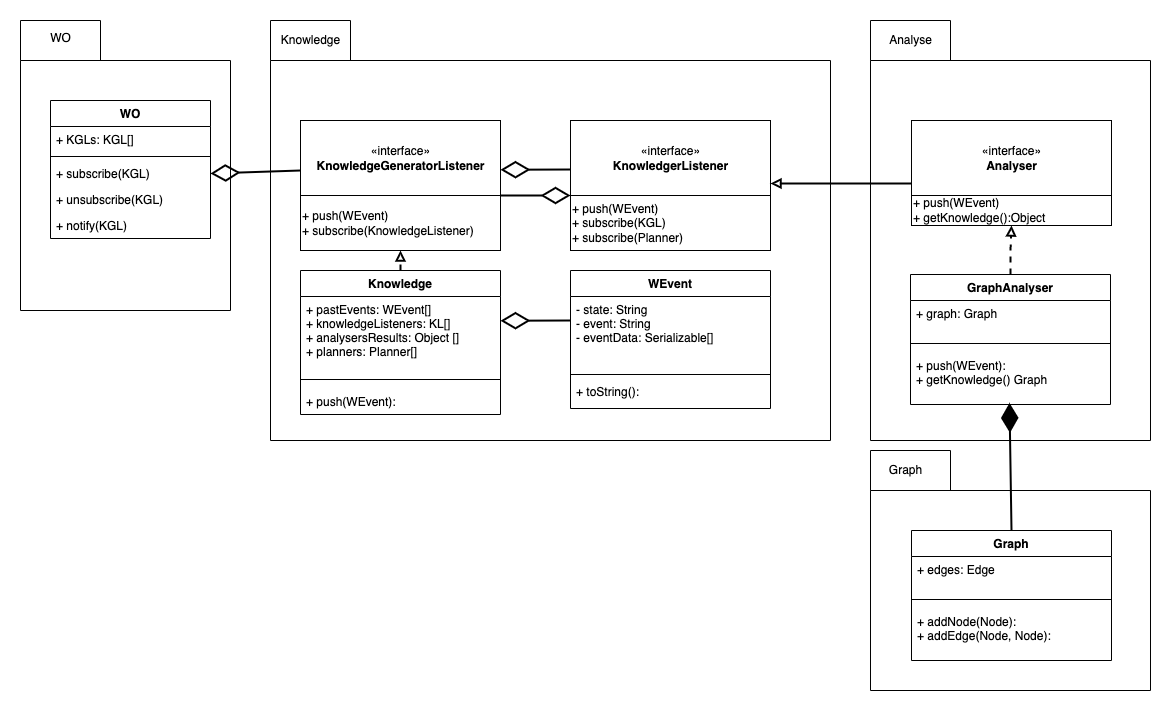

The diagram above was exported from draw.io. Its source (the exported page's mxGraphModel, read from the mxfile embedded in the PNG):
<mxGraphModel dx="1396" dy="937" grid="1" gridSize="10" guides="1" tooltips="1" connect="1" arrows="1" fold="1" page="1" pageScale="1" pageWidth="827" pageHeight="1169" math="0" shadow="0">
  <root>
    <mxCell id="0" />
    <mxCell id="1" parent="0" />
    <mxCell id="Z8oiKw5DuyH3XKK-OH6--63" value="" style="group" parent="1" vertex="1" connectable="0">
      <mxGeometry x="1000" y="550" width="280" height="240" as="geometry" />
    </mxCell>
    <mxCell id="Z8oiKw5DuyH3XKK-OH6--50" value="" style="shape=folder;fontStyle=1;spacingTop=10;tabWidth=80;tabHeight=40;tabPosition=left;html=1;" parent="Z8oiKw5DuyH3XKK-OH6--63" vertex="1">
      <mxGeometry width="280" height="240" as="geometry" />
    </mxCell>
    <mxCell id="Z8oiKw5DuyH3XKK-OH6--54" value="Graph" style="text;html=1;align=center;verticalAlign=middle;resizable=0;points=[];autosize=1;strokeColor=none;" parent="Z8oiKw5DuyH3XKK-OH6--63" vertex="1">
      <mxGeometry x="10" y="10" width="50" height="20" as="geometry" />
    </mxCell>
    <mxCell id="Z8oiKw5DuyH3XKK-OH6--46" value="Graph" style="swimlane;fontStyle=1;align=center;verticalAlign=top;childLayout=stackLayout;horizontal=1;startSize=26;horizontalStack=0;resizeParent=1;resizeParentMax=0;resizeLast=0;collapsible=1;marginBottom=0;" parent="Z8oiKw5DuyH3XKK-OH6--63" vertex="1">
      <mxGeometry x="41" y="80" width="200" height="130" as="geometry" />
    </mxCell>
    <mxCell id="Z8oiKw5DuyH3XKK-OH6--47" value="+ edges: Edge&#10;&#10;&#10;&#10;&#10;" style="text;strokeColor=none;fillColor=none;align=left;verticalAlign=top;spacingLeft=4;spacingRight=4;overflow=hidden;rotatable=0;points=[[0,0.5],[1,0.5]];portConstraint=eastwest;" parent="Z8oiKw5DuyH3XKK-OH6--46" vertex="1">
      <mxGeometry y="26" width="200" height="34" as="geometry" />
    </mxCell>
    <mxCell id="Z8oiKw5DuyH3XKK-OH6--48" value="" style="line;strokeWidth=1;fillColor=none;align=left;verticalAlign=middle;spacingTop=-1;spacingLeft=3;spacingRight=3;rotatable=0;labelPosition=right;points=[];portConstraint=eastwest;" parent="Z8oiKw5DuyH3XKK-OH6--46" vertex="1">
      <mxGeometry y="60" width="200" height="18" as="geometry" />
    </mxCell>
    <mxCell id="Z8oiKw5DuyH3XKK-OH6--49" value="+ addNode(Node):&#10;+ addEdge(Node, Node):" style="text;strokeColor=none;fillColor=none;align=left;verticalAlign=top;spacingLeft=4;spacingRight=4;overflow=hidden;rotatable=0;points=[[0,0.5],[1,0.5]];portConstraint=eastwest;" parent="Z8oiKw5DuyH3XKK-OH6--46" vertex="1">
      <mxGeometry y="78" width="200" height="52" as="geometry" />
    </mxCell>
    <mxCell id="Z8oiKw5DuyH3XKK-OH6--62" value="" style="group" parent="1" vertex="1" connectable="0">
      <mxGeometry x="1000" y="120" width="280" height="420" as="geometry" />
    </mxCell>
    <mxCell id="Z8oiKw5DuyH3XKK-OH6--38" value="" style="shape=folder;fontStyle=1;spacingTop=10;tabWidth=80;tabHeight=40;tabPosition=left;html=1;" parent="Z8oiKw5DuyH3XKK-OH6--62" vertex="1">
      <mxGeometry width="280" height="420" as="geometry" />
    </mxCell>
    <mxCell id="Z8oiKw5DuyH3XKK-OH6--39" value="Analyse" style="text;html=1;align=center;verticalAlign=middle;resizable=0;points=[];autosize=1;strokeColor=none;" parent="Z8oiKw5DuyH3XKK-OH6--62" vertex="1">
      <mxGeometry x="10" y="10" width="60" height="20" as="geometry" />
    </mxCell>
    <mxCell id="Z8oiKw5DuyH3XKK-OH6--61" value="" style="group" parent="1" vertex="1" connectable="0">
      <mxGeometry x="400" y="120" width="560" height="420" as="geometry" />
    </mxCell>
    <mxCell id="Z8oiKw5DuyH3XKK-OH6--8" value="" style="shape=folder;fontStyle=1;spacingTop=10;tabWidth=80;tabHeight=40;tabPosition=left;html=1;" parent="Z8oiKw5DuyH3XKK-OH6--61" vertex="1">
      <mxGeometry width="560" height="420" as="geometry" />
    </mxCell>
    <mxCell id="Z8oiKw5DuyH3XKK-OH6--9" value="Knowledge" style="text;html=1;align=center;verticalAlign=middle;resizable=0;points=[];autosize=1;strokeColor=none;" parent="Z8oiKw5DuyH3XKK-OH6--61" vertex="1">
      <mxGeometry x="5" y="10" width="70" height="20" as="geometry" />
    </mxCell>
    <mxCell id="Z8oiKw5DuyH3XKK-OH6--28" style="edgeStyle=orthogonalEdgeStyle;rounded=0;orthogonalLoop=1;jettySize=auto;html=1;exitX=0.5;exitY=0;exitDx=0;exitDy=0;entryX=0.5;entryY=1;entryDx=0;entryDy=0;endArrow=block;endFill=0;strokeWidth=2;dashed=1;" parent="1" source="Z8oiKw5DuyH3XKK-OH6--17" target="Z8oiKw5DuyH3XKK-OH6--22" edge="1">
      <mxGeometry relative="1" as="geometry" />
    </mxCell>
    <mxCell id="Z8oiKw5DuyH3XKK-OH6--17" value="Knowledge" style="swimlane;fontStyle=1;align=center;verticalAlign=top;childLayout=stackLayout;horizontal=1;startSize=26;horizontalStack=0;resizeParent=1;resizeParentMax=0;resizeLast=0;collapsible=1;marginBottom=0;" parent="1" vertex="1">
      <mxGeometry x="430" y="370" width="200" height="144" as="geometry" />
    </mxCell>
    <mxCell id="Z8oiKw5DuyH3XKK-OH6--18" value="+ pastEvents: WEvent[]&#10;+ knowledgeListeners: KL[]&#10;+ analysersResults: Object []&#10;+ planners: Planner[]&#10;&#10;&#10;&#10;&#10;" style="text;strokeColor=none;fillColor=none;align=left;verticalAlign=top;spacingLeft=4;spacingRight=4;overflow=hidden;rotatable=0;points=[[0,0.5],[1,0.5]];portConstraint=eastwest;" parent="Z8oiKw5DuyH3XKK-OH6--17" vertex="1">
      <mxGeometry y="26" width="200" height="74" as="geometry" />
    </mxCell>
    <mxCell id="Z8oiKw5DuyH3XKK-OH6--19" value="" style="line;strokeWidth=1;fillColor=none;align=left;verticalAlign=middle;spacingTop=-1;spacingLeft=3;spacingRight=3;rotatable=0;labelPosition=right;points=[];portConstraint=eastwest;" parent="Z8oiKw5DuyH3XKK-OH6--17" vertex="1">
      <mxGeometry y="100" width="200" height="18" as="geometry" />
    </mxCell>
    <mxCell id="Z8oiKw5DuyH3XKK-OH6--20" value="+ push(WEvent):" style="text;strokeColor=none;fillColor=none;align=left;verticalAlign=top;spacingLeft=4;spacingRight=4;overflow=hidden;rotatable=0;points=[[0,0.5],[1,0.5]];portConstraint=eastwest;" parent="Z8oiKw5DuyH3XKK-OH6--17" vertex="1">
      <mxGeometry y="118" width="200" height="26" as="geometry" />
    </mxCell>
    <mxCell id="Z8oiKw5DuyH3XKK-OH6--23" value="" style="group" parent="1" vertex="1" connectable="0">
      <mxGeometry x="430" y="220" width="200" height="130" as="geometry" />
    </mxCell>
    <mxCell id="Z8oiKw5DuyH3XKK-OH6--21" value="«interface»&lt;br&gt;&lt;span style=&quot;font-weight: 700&quot;&gt;KnowledgeGeneratorListener&lt;/span&gt;" style="html=1;" parent="Z8oiKw5DuyH3XKK-OH6--23" vertex="1">
      <mxGeometry width="200" height="75" as="geometry" />
    </mxCell>
    <mxCell id="Z8oiKw5DuyH3XKK-OH6--22" value="+ push(WEvent)&lt;br&gt;+ subscribe(KnowledgeListener)&lt;br&gt;" style="html=1;align=left;" parent="Z8oiKw5DuyH3XKK-OH6--23" vertex="1">
      <mxGeometry y="75" width="200" height="55" as="geometry" />
    </mxCell>
    <mxCell id="Z8oiKw5DuyH3XKK-OH6--24" value="WEvent" style="swimlane;fontStyle=1;align=center;verticalAlign=top;childLayout=stackLayout;horizontal=1;startSize=26;horizontalStack=0;resizeParent=1;resizeParentMax=0;resizeLast=0;collapsible=1;marginBottom=0;" parent="1" vertex="1">
      <mxGeometry x="700" y="370" width="200" height="138" as="geometry" />
    </mxCell>
    <mxCell id="Z8oiKw5DuyH3XKK-OH6--25" value="- state: String&#10;- event: String&#10;- eventData: Serializable[]&#10;" style="text;strokeColor=none;fillColor=none;align=left;verticalAlign=top;spacingLeft=4;spacingRight=4;overflow=hidden;rotatable=0;points=[[0,0.5],[1,0.5]];portConstraint=eastwest;" parent="Z8oiKw5DuyH3XKK-OH6--24" vertex="1">
      <mxGeometry y="26" width="200" height="74" as="geometry" />
    </mxCell>
    <mxCell id="Z8oiKw5DuyH3XKK-OH6--26" value="" style="line;strokeWidth=1;fillColor=none;align=left;verticalAlign=middle;spacingTop=-1;spacingLeft=3;spacingRight=3;rotatable=0;labelPosition=right;points=[];portConstraint=eastwest;" parent="Z8oiKw5DuyH3XKK-OH6--24" vertex="1">
      <mxGeometry y="100" width="200" height="8" as="geometry" />
    </mxCell>
    <mxCell id="Z8oiKw5DuyH3XKK-OH6--27" value="+ toString():" style="text;strokeColor=none;fillColor=none;align=left;verticalAlign=top;spacingLeft=4;spacingRight=4;overflow=hidden;rotatable=0;points=[[0,0.5],[1,0.5]];portConstraint=eastwest;" parent="Z8oiKw5DuyH3XKK-OH6--24" vertex="1">
      <mxGeometry y="108" width="200" height="30" as="geometry" />
    </mxCell>
    <mxCell id="Z8oiKw5DuyH3XKK-OH6--29" value="" style="group" parent="1" vertex="1" connectable="0">
      <mxGeometry x="700" y="220" width="200" height="130" as="geometry" />
    </mxCell>
    <mxCell id="Z8oiKw5DuyH3XKK-OH6--30" value="«interface»&lt;br&gt;&lt;span style=&quot;font-weight: 700&quot;&gt;KnowledgerListener&lt;/span&gt;" style="html=1;" parent="Z8oiKw5DuyH3XKK-OH6--29" vertex="1">
      <mxGeometry width="200" height="75" as="geometry" />
    </mxCell>
    <mxCell id="Z8oiKw5DuyH3XKK-OH6--31" value="+ push(WEvent)&lt;br&gt;+ subscribe(KGL)&lt;br&gt;+ subscribe(Planner)" style="html=1;align=left;" parent="Z8oiKw5DuyH3XKK-OH6--29" vertex="1">
      <mxGeometry y="75" width="200" height="55" as="geometry" />
    </mxCell>
    <mxCell id="Z8oiKw5DuyH3XKK-OH6--32" value="" style="endArrow=diamondThin;endFill=0;endSize=24;html=1;strokeWidth=2;" parent="1" edge="1">
      <mxGeometry width="160" relative="1" as="geometry">
        <mxPoint x="700" y="269" as="sourcePoint" />
        <mxPoint x="630" y="269.25" as="targetPoint" />
      </mxGeometry>
    </mxCell>
    <mxCell id="Z8oiKw5DuyH3XKK-OH6--59" style="edgeStyle=orthogonalEdgeStyle;rounded=0;orthogonalLoop=1;jettySize=auto;html=1;entryX=0.5;entryY=1;entryDx=0;entryDy=0;dashed=1;endArrow=block;endFill=0;strokeWidth=2;" parent="1" source="Z8oiKw5DuyH3XKK-OH6--40" target="Z8oiKw5DuyH3XKK-OH6--58" edge="1">
      <mxGeometry relative="1" as="geometry" />
    </mxCell>
    <mxCell id="Z8oiKw5DuyH3XKK-OH6--40" value="GraphAnalyser" style="swimlane;fontStyle=1;align=center;verticalAlign=top;childLayout=stackLayout;horizontal=1;startSize=26;horizontalStack=0;resizeParent=1;resizeParentMax=0;resizeLast=0;collapsible=1;marginBottom=0;" parent="1" vertex="1">
      <mxGeometry x="1040" y="374" width="200" height="130" as="geometry">
        <mxRectangle x="1030" y="374" width="120" height="26" as="alternateBounds" />
      </mxGeometry>
    </mxCell>
    <mxCell id="Z8oiKw5DuyH3XKK-OH6--41" value="+ graph: Graph&#10;&#10;&#10;&#10;&#10;" style="text;strokeColor=none;fillColor=none;align=left;verticalAlign=top;spacingLeft=4;spacingRight=4;overflow=hidden;rotatable=0;points=[[0,0.5],[1,0.5]];portConstraint=eastwest;" parent="Z8oiKw5DuyH3XKK-OH6--40" vertex="1">
      <mxGeometry y="26" width="200" height="34" as="geometry" />
    </mxCell>
    <mxCell id="Z8oiKw5DuyH3XKK-OH6--42" value="" style="line;strokeWidth=1;fillColor=none;align=left;verticalAlign=middle;spacingTop=-1;spacingLeft=3;spacingRight=3;rotatable=0;labelPosition=right;points=[];portConstraint=eastwest;" parent="Z8oiKw5DuyH3XKK-OH6--40" vertex="1">
      <mxGeometry y="60" width="200" height="18" as="geometry" />
    </mxCell>
    <mxCell id="Z8oiKw5DuyH3XKK-OH6--43" value="+ push(WEvent):&#10;+ getKnowledge() Graph" style="text;strokeColor=none;fillColor=none;align=left;verticalAlign=top;spacingLeft=4;spacingRight=4;overflow=hidden;rotatable=0;points=[[0,0.5],[1,0.5]];portConstraint=eastwest;" parent="Z8oiKw5DuyH3XKK-OH6--40" vertex="1">
      <mxGeometry y="78" width="200" height="52" as="geometry" />
    </mxCell>
    <mxCell id="Z8oiKw5DuyH3XKK-OH6--45" style="edgeStyle=orthogonalEdgeStyle;rounded=0;orthogonalLoop=1;jettySize=auto;html=1;endArrow=block;endFill=0;strokeWidth=2;" parent="1" edge="1">
      <mxGeometry relative="1" as="geometry">
        <mxPoint x="1041" y="283" as="sourcePoint" />
        <mxPoint x="900" y="283" as="targetPoint" />
        <Array as="points">
          <mxPoint x="1041" y="283" />
        </Array>
      </mxGeometry>
    </mxCell>
    <mxCell id="Z8oiKw5DuyH3XKK-OH6--52" value="" style="endArrow=diamondThin;endFill=1;endSize=24;html=1;strokeWidth=2;entryX=0.495;entryY=0.97;entryDx=0;entryDy=0;exitX=0.5;exitY=0;exitDx=0;exitDy=0;entryPerimeter=0;" parent="1" source="Z8oiKw5DuyH3XKK-OH6--46" target="Z8oiKw5DuyH3XKK-OH6--43" edge="1">
      <mxGeometry width="160" relative="1" as="geometry">
        <mxPoint x="1350" y="290" as="sourcePoint" />
        <mxPoint x="1050" y="360" as="targetPoint" />
      </mxGeometry>
    </mxCell>
    <mxCell id="Z8oiKw5DuyH3XKK-OH6--53" value="" style="endArrow=diamondThin;endFill=0;endSize=24;html=1;strokeWidth=2;entryX=0;entryY=1;entryDx=0;entryDy=0;exitX=1;exitY=0;exitDx=0;exitDy=0;" parent="1" source="Z8oiKw5DuyH3XKK-OH6--22" target="Z8oiKw5DuyH3XKK-OH6--30" edge="1">
      <mxGeometry width="160" relative="1" as="geometry">
        <mxPoint x="550" y="120" as="sourcePoint" />
        <mxPoint x="640" y="308.66" as="targetPoint" />
      </mxGeometry>
    </mxCell>
    <mxCell id="Z8oiKw5DuyH3XKK-OH6--55" value="" style="endArrow=diamondThin;endFill=0;endSize=24;html=1;strokeWidth=2;" parent="1" edge="1">
      <mxGeometry width="160" relative="1" as="geometry">
        <mxPoint x="700" y="420" as="sourcePoint" />
        <mxPoint x="630" y="420.25" as="targetPoint" />
      </mxGeometry>
    </mxCell>
    <mxCell id="Z8oiKw5DuyH3XKK-OH6--56" value="" style="group" parent="1" vertex="1" connectable="0">
      <mxGeometry x="1041" y="220" width="200" height="105" as="geometry" />
    </mxCell>
    <mxCell id="Z8oiKw5DuyH3XKK-OH6--57" value="«interface»&lt;br&gt;&lt;span style=&quot;font-weight: 700&quot;&gt;Analyser&lt;/span&gt;" style="html=1;" parent="Z8oiKw5DuyH3XKK-OH6--56" vertex="1">
      <mxGeometry width="200" height="75" as="geometry" />
    </mxCell>
    <mxCell id="Z8oiKw5DuyH3XKK-OH6--58" value="+ push(WEvent)&lt;br&gt;+ getKnowledge():Object" style="html=1;align=left;" parent="Z8oiKw5DuyH3XKK-OH6--56" vertex="1">
      <mxGeometry y="75" width="200" height="30" as="geometry" />
    </mxCell>
    <mxCell id="Z8oiKw5DuyH3XKK-OH6--64" value="" style="group" parent="1" vertex="1" connectable="0">
      <mxGeometry x="150" y="120" width="210" height="290" as="geometry" />
    </mxCell>
    <mxCell id="Z8oiKw5DuyH3XKK-OH6--60" value="" style="group" parent="Z8oiKw5DuyH3XKK-OH6--64" vertex="1" connectable="0">
      <mxGeometry width="210" height="290" as="geometry" />
    </mxCell>
    <mxCell id="Z8oiKw5DuyH3XKK-OH6--1" value="" style="shape=folder;fontStyle=1;spacingTop=10;tabWidth=80;tabHeight=40;tabPosition=left;html=1;" parent="Z8oiKw5DuyH3XKK-OH6--60" vertex="1">
      <mxGeometry width="210" height="290" as="geometry" />
    </mxCell>
    <mxCell id="Z8oiKw5DuyH3XKK-OH6--2" value="WO" style="text;html=1;align=center;verticalAlign=middle;resizable=0;points=[];autosize=1;strokeColor=none;" parent="Z8oiKw5DuyH3XKK-OH6--60" vertex="1">
      <mxGeometry x="20" y="8.285714285714286" width="40" height="20" as="geometry" />
    </mxCell>
    <mxCell id="Z8oiKw5DuyH3XKK-OH6--4" value="WO" style="swimlane;fontStyle=1;align=center;verticalAlign=top;childLayout=stackLayout;horizontal=1;startSize=26;horizontalStack=0;resizeParent=1;resizeParentMax=0;resizeLast=0;collapsible=1;marginBottom=0;" parent="Z8oiKw5DuyH3XKK-OH6--64" vertex="1">
      <mxGeometry x="30" y="80" width="160" height="138" as="geometry" />
    </mxCell>
    <mxCell id="Z8oiKw5DuyH3XKK-OH6--5" value="+ KGLs: KGL[]" style="text;strokeColor=none;fillColor=none;align=left;verticalAlign=top;spacingLeft=4;spacingRight=4;overflow=hidden;rotatable=0;points=[[0,0.5],[1,0.5]];portConstraint=eastwest;" parent="Z8oiKw5DuyH3XKK-OH6--4" vertex="1">
      <mxGeometry y="26" width="160" height="26" as="geometry" />
    </mxCell>
    <mxCell id="Z8oiKw5DuyH3XKK-OH6--6" value="" style="line;strokeWidth=1;fillColor=none;align=left;verticalAlign=middle;spacingTop=-1;spacingLeft=3;spacingRight=3;rotatable=0;labelPosition=right;points=[];portConstraint=eastwest;" parent="Z8oiKw5DuyH3XKK-OH6--4" vertex="1">
      <mxGeometry y="52" width="160" height="8" as="geometry" />
    </mxCell>
    <mxCell id="Z8oiKw5DuyH3XKK-OH6--7" value="+ subscribe(KGL)" style="text;strokeColor=none;fillColor=none;align=left;verticalAlign=top;spacingLeft=4;spacingRight=4;overflow=hidden;rotatable=0;points=[[0,0.5],[1,0.5]];portConstraint=eastwest;" parent="Z8oiKw5DuyH3XKK-OH6--4" vertex="1">
      <mxGeometry y="60" width="160" height="26" as="geometry" />
    </mxCell>
    <mxCell id="Z8oiKw5DuyH3XKK-OH6--15" value="+ unsubscribe(KGL)" style="text;strokeColor=none;fillColor=none;align=left;verticalAlign=top;spacingLeft=4;spacingRight=4;overflow=hidden;rotatable=0;points=[[0,0.5],[1,0.5]];portConstraint=eastwest;" parent="Z8oiKw5DuyH3XKK-OH6--4" vertex="1">
      <mxGeometry y="86" width="160" height="26" as="geometry" />
    </mxCell>
    <mxCell id="Z8oiKw5DuyH3XKK-OH6--16" value="+ notify(KGL)" style="text;strokeColor=none;fillColor=none;align=left;verticalAlign=top;spacingLeft=4;spacingRight=4;overflow=hidden;rotatable=0;points=[[0,0.5],[1,0.5]];portConstraint=eastwest;" parent="Z8oiKw5DuyH3XKK-OH6--4" vertex="1">
      <mxGeometry y="112" width="160" height="26" as="geometry" />
    </mxCell>
    <mxCell id="Z8oiKw5DuyH3XKK-OH6--14" value="" style="endArrow=diamondThin;endFill=0;endSize=24;html=1;strokeWidth=2;entryX=1;entryY=0.5;entryDx=0;entryDy=0;" parent="1" target="Z8oiKw5DuyH3XKK-OH6--7" edge="1">
      <mxGeometry width="160" relative="1" as="geometry">
        <mxPoint x="430" y="270" as="sourcePoint" />
        <mxPoint x="490" y="60" as="targetPoint" />
      </mxGeometry>
    </mxCell>
  </root>
</mxGraphModel>